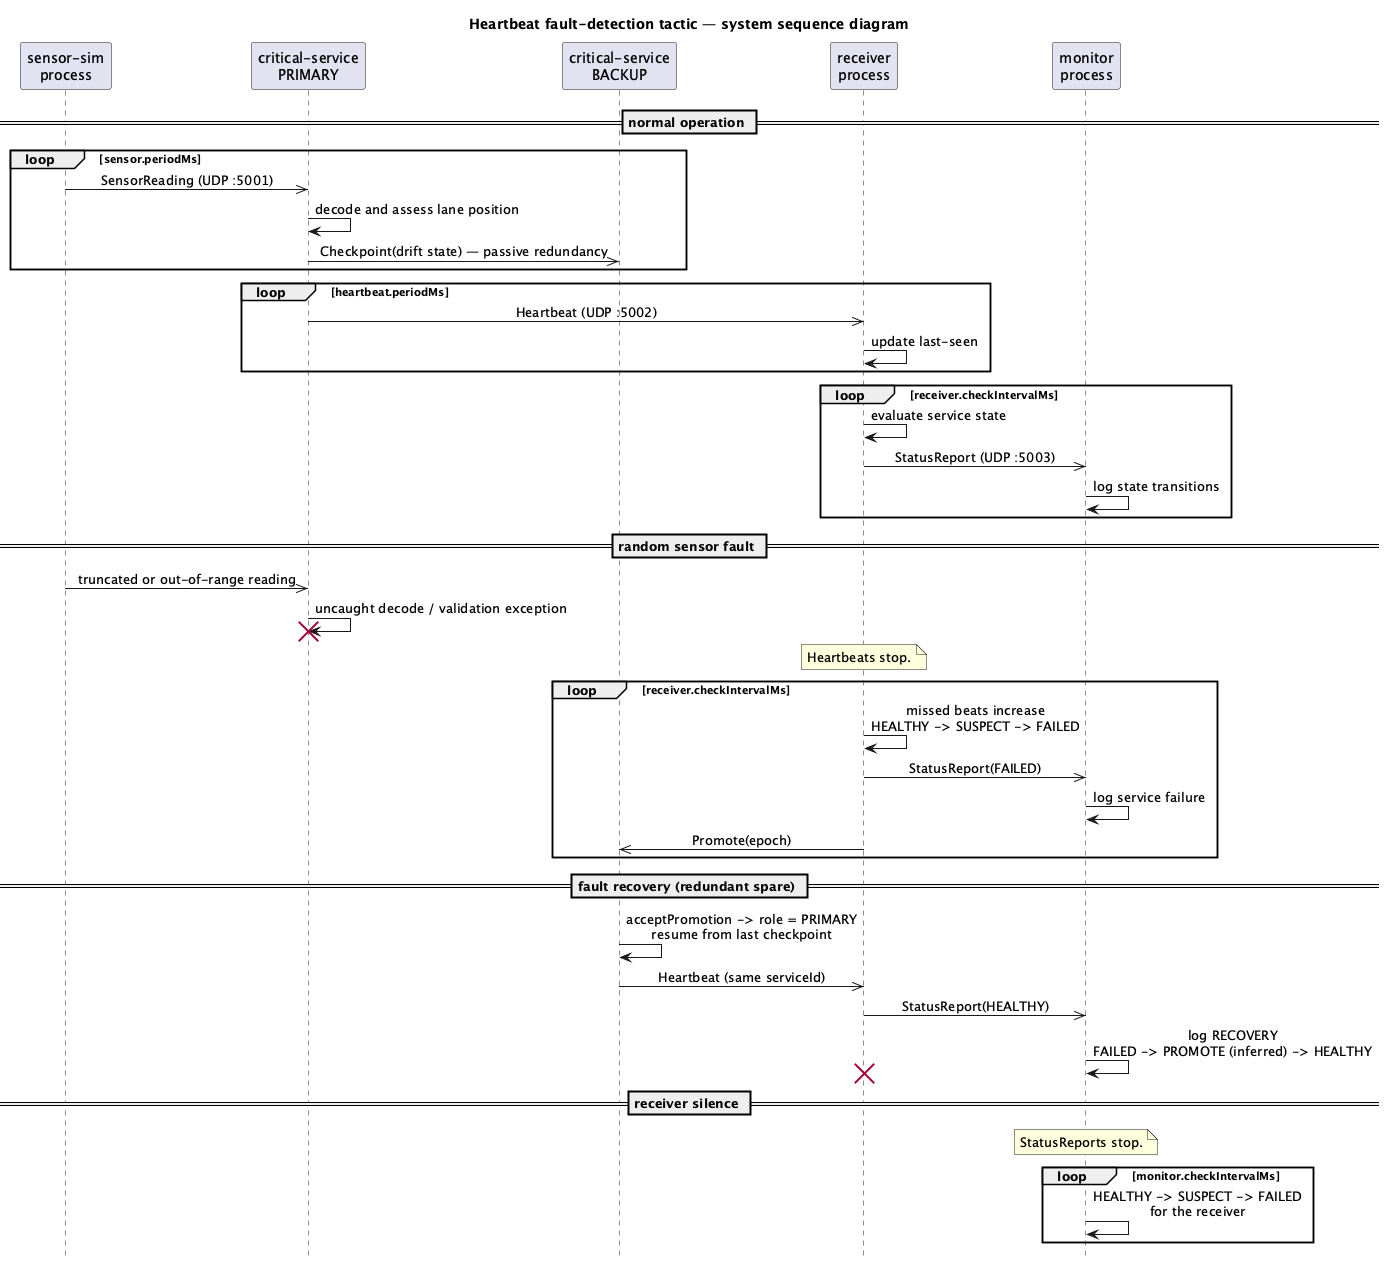

The diagram above was rendered by PlantUML. Its source (embedded in the PNG):
@startuml system-sequence
title Heartbeat fault-detection tactic — system sequence diagram

skinparam shadowing false
skinparam sequenceMessageAlign center
hide footbox

participant "sensor-sim\nprocess" as SIM
participant "critical-service\nPRIMARY" as SVC
participant "critical-service\nBACKUP" as B
participant "receiver\nprocess" as RX
participant "monitor\nprocess" as MON

== normal operation ==
loop sensor.periodMs
  SIM ->> SVC : SensorReading (UDP :5001)
  SVC -> SVC : decode and assess lane position
  SVC ->> B : Checkpoint(drift state) — passive redundancy
end

loop heartbeat.periodMs
  SVC ->> RX : Heartbeat (UDP :5002)
  RX -> RX : update last-seen
end

loop receiver.checkIntervalMs
  RX -> RX : evaluate service state
  RX ->> MON : StatusReport (UDP :5003)
  MON -> MON : log state transitions
end

== random sensor fault ==
SIM ->> SVC : truncated or out-of-range reading
SVC -> SVC : uncaught decode / validation exception
destroy SVC

note over RX : Heartbeats stop.

loop receiver.checkIntervalMs
  RX -> RX : missed beats increase\nHEALTHY -> SUSPECT -> FAILED
  RX ->> MON : StatusReport(FAILED)
  MON -> MON : log service failure
  RX ->> B : Promote(epoch)
end

== fault recovery (redundant spare) ==
B -> B : acceptPromotion -> role = PRIMARY\nresume from last checkpoint
B ->> RX : Heartbeat (same serviceId)
RX ->> MON : StatusReport(HEALTHY)
MON -> MON : log RECOVERY\nFAILED -> PROMOTE (inferred) -> HEALTHY

== receiver silence ==
destroy RX
note over MON : StatusReports stop.
loop monitor.checkIntervalMs
  MON -> MON : HEALTHY -> SUSPECT -> FAILED\nfor the receiver
end

@enduml